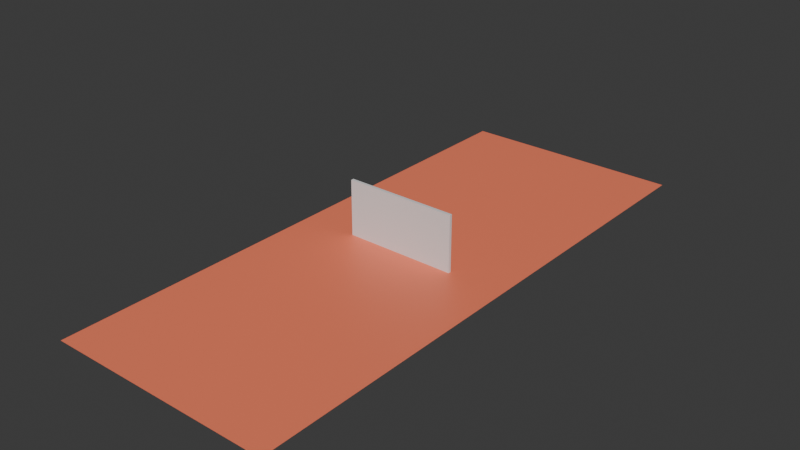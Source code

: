 # Source: wall.blend  (saved by Blender 4.2.67; exported with 4.5.12 LTS)
import bpy
from mathutils import Matrix  # noqa: F401  (used for matrix-valued properties, if any)

bpy.ops.wm.read_factory_settings(use_empty=True)
scene = bpy.context.scene
scene.name = 'Scene'

# ---- collections
col_collection = bpy.data.collections.new('Collection'); scene.collection.children.link(col_collection)

# ---- materials (node trees are filled in below, after node groups)
mat_itu_concrete = bpy.data.materials.new('itu-concrete')
mat_itu_very_dry_ground = bpy.data.materials.new('itu-very_dry_ground')

# ---- material node trees
mat_itu_concrete.use_nodes = True; mat_itu_concrete.node_tree.nodes.clear()
_N = mat_itu_concrete.node_tree.nodes; _L = mat_itu_concrete.node_tree.links
n0 = _N.new('ShaderNodeBsdfPrincipled'); n0.name = 'Principled BSDF'; n0.location = (10, 300)
n1 = _N.new('ShaderNodeOutputMaterial'); n1.name = 'Material Output'; n1.location = (300, 300)
_L.new(n0.outputs[0], n1.inputs[0])
n1.is_active_output = True
mat_itu_very_dry_ground.use_nodes = True; mat_itu_very_dry_ground.node_tree.nodes.clear()
_N = mat_itu_very_dry_ground.node_tree.nodes; _L = mat_itu_very_dry_ground.node_tree.links
n0 = _N.new('ShaderNodeBsdfPrincipled'); n0.name = 'Principled BSDF'; n0.location = (10, 300)
n0.inputs[0].default_value = (1.0, 0.2269, 0.1209, 1.0)
n1 = _N.new('ShaderNodeOutputMaterial'); n1.name = 'Material Output'; n1.location = (300, 300)
_L.new(n0.outputs[0], n1.inputs[0])
n1.is_active_output = True

# ---- world
world_world = bpy.data.worlds.new('World'); scene.world = world_world
world_world.use_nodes = True; world_world.node_tree.nodes.clear()
_N = world_world.node_tree.nodes; _L = world_world.node_tree.links
n0 = _N.new('ShaderNodeOutputWorld'); n0.name = 'World Output'; n0.location = (300, 300)
n1 = _N.new('ShaderNodeBackground'); n1.name = 'Background'; n1.location = (10, 300)
n1.inputs[0].default_value = (0.05088, 0.05088, 0.05088, 1.0)
_L.new(n1.outputs[0], n0.inputs[0])
n0.is_active_output = True
world_world.color = (0.05088, 0.05088, 0.05088)
world_world.sun_shadow_jitter_overblur = 0.0

# ---- meshes
me_cube_001 = bpy.data.meshes.new('Cube.001')
me_cube_001.from_pydata([(-1.0, -1.0, -1.0), (-1.0, -1.0, 1.0), (-1.0, 1.0, -1.0), (-1.0, 1.0, 1.0), (1.0, -1.0, -1.0), (1.0, -1.0, 1.0), (1.0, 1.0, -1.0), (1.0, 1.0, 1.0)], [], [(0, 1, 3, 2), (2, 3, 7, 6), (6, 7, 5, 4), (4, 5, 1, 0), (2, 6, 4, 0), (7, 3, 1, 5)])
_uv = me_cube_001.uv_layers.new(name='UVMap')
_uv.uv.foreach_set('vector', [0.375, 0.0, 0.625, 0.0, 0.625, 0.25, 0.375, 0.25, 0.375, 0.25, 0.625, 0.25, 0.625, 0.5, 0.375, 0.5, 0.375, 0.5, 0.625, 0.5, 0.625, 0.75, 0.375, 0.75, 0.375, 0.75, 0.625, 0.75, 0.625, 1.0, 0.375, 1.0, 0.125, 0.5, 0.375, 0.5, 0.375, 0.75, 0.125, 0.75, 0.625, 0.5, 0.875, 0.5, 0.875, 0.75, 0.625, 0.75])
me_cube_001.materials.append(mat_itu_concrete)
me_cube_001.update()
me_plane = bpy.data.meshes.new('Plane')
me_plane.from_pydata([(-1.0, -1.0, 0.0), (1.0, -1.0, 0.0), (-1.0, 1.0, 0.0), (1.0, 1.0, 0.0)], [], [(0, 1, 3, 2)])
_uv = me_plane.uv_layers.new(name='UVMap')
_uv.uv.foreach_set('vector', [0.0, 0.0, 1.0, 0.0, 1.0, 1.0, 0.0, 1.0])
me_plane.materials.append(mat_itu_very_dry_ground)
me_plane.update()

# ---- objects
ob_cube = bpy.data.objects.new('Cube', me_cube_001)
ob_plane = bpy.data.objects.new('Plane', me_plane)

# ---- transforms, parenting, visibility, modifiers, constraints
ob_cube.location = (0.0, 0.0, 0.0)
ob_cube.scale = (10.0, 0.25, 5.0)
ob_cube.delta_location = (0.0, 0.0, 5.0)
ob_plane.location = (0.0, 0.0, 0.0)
ob_plane.scale = (20.0, 50.0, 1.0)

# ---- collection membership
col_collection.objects.link(ob_cube)
col_collection.objects.link(ob_plane)

# ---- scene / render settings (as saved in the file)
scene.frame_start = 1; scene.frame_end = 250; scene.frame_set(1)
scene.render.engine = 'BLENDER_EEVEE_NEXT'
bpy.context.view_layer.update()

# ---- added for rendering (the .blend has no active camera and no usable light): camera, sun
cam_auto = bpy.data.cameras.new('AutoCamera')
cam_auto.lens = 50.0
cam_auto.sensor_width = 36.0
cam_auto.clip_end = 1756.37
ob_auto_camera = bpy.data.objects.new('AutoCamera', cam_auto)
scene.collection.objects.link(ob_auto_camera)
ob_auto_camera.location = (100.078, -120.094, 85.0627)
ob_auto_camera.rotation_euler = (1.09748, -7.21219e-08, 0.694738)
scene.camera = ob_auto_camera
light_auto_sun = bpy.data.lights.new('AutoSun', 'SUN')
light_auto_sun.energy = 3.0
light_auto_sun.angle = 0.0523599
ob_auto_sun = bpy.data.objects.new('AutoSun', light_auto_sun)
scene.collection.objects.link(ob_auto_sun)
ob_auto_sun.rotation_euler = (0.872665, 0.174533, 0.523599)
bpy.context.view_layer.update()
